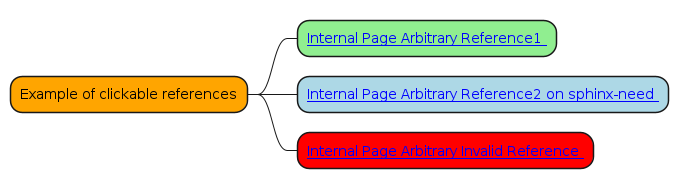

The diagram above was rendered by PlantUML. Its source (embedded in the PNG):
@startmindmap mindmap2

*[#Orange] Example of clickable references
**[#lightgreen] [[ ":ref:`plantuml label1`" Internal Page Arbitrary Reference1 ]]
**[#lightblue] [[ ":ref:`N_00001`" Internal Page Arbitrary Reference2 on sphinx-need ]]
**[#red] [[ ":ref:`N_00003`" Internal Page Arbitrary Invalid Reference ]]

@endmindmap